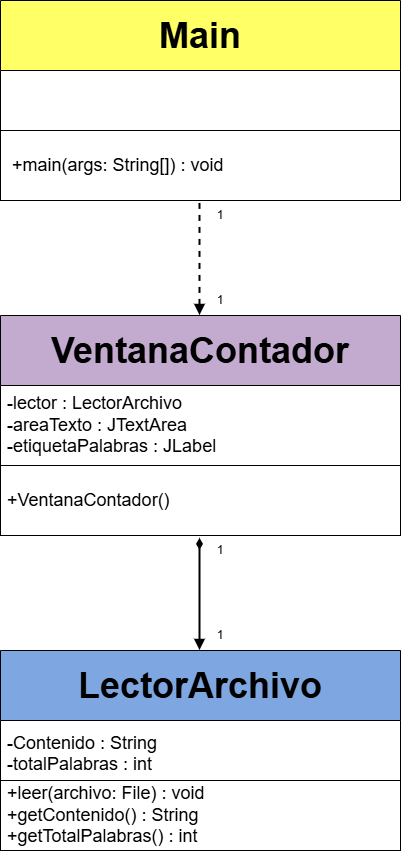

The diagram above was exported from draw.io. Its source (the exported page's mxGraphModel, read from the mxfile embedded in the PNG):
<mxGraphModel dx="1843" dy="888" grid="1" gridSize="10" guides="1" tooltips="1" connect="1" arrows="1" fold="1" page="1" pageScale="1" pageWidth="850" pageHeight="1100" math="0" shadow="0">
  <root>
    <mxCell id="0" />
    <mxCell id="1" parent="0" />
    <mxCell id="y6LVDmETX_-pUwOkf1Pt-1" parent="1" style="swimlane;fontStyle=0;childLayout=stackLayout;horizontal=1;startSize=70;horizontalStack=0;resizeParent=1;resizeParentMax=0;resizeLast=0;collapsible=1;marginBottom=0;whiteSpace=wrap;html=1;fillColor=#FFFF66;" value="&lt;font style=&quot;font-size: 36px;&quot;&gt;&lt;b&gt;Main&lt;/b&gt;&lt;/font&gt;" vertex="1">
      <mxGeometry height="130" width="400" x="240" y="40" as="geometry" />
    </mxCell>
    <mxCell id="y6LVDmETX_-pUwOkf1Pt-6" parent="1" style="whiteSpace=wrap;html=1;align=left;" value="&lt;font style=&quot;font-size: 18px;&quot;&gt;&amp;nbsp; +main(args: String[]) : void&lt;/font&gt;" vertex="1">
      <mxGeometry height="70" width="400" x="240" y="170" as="geometry" />
    </mxCell>
    <mxCell id="y6LVDmETX_-pUwOkf1Pt-7" parent="1" style="swimlane;fontStyle=0;childLayout=stackLayout;horizontal=1;startSize=70;horizontalStack=0;resizeParent=1;resizeParentMax=0;resizeLast=0;collapsible=1;marginBottom=0;whiteSpace=wrap;html=1;fillColor=#C3ABD0;" value="&lt;font style=&quot;font-size: 36px;&quot;&gt;&lt;b&gt;VentanaContador&lt;/b&gt;&lt;/font&gt;" vertex="1">
      <mxGeometry height="150" width="400" x="240" y="355" as="geometry" />
    </mxCell>
    <mxCell id="y6LVDmETX_-pUwOkf1Pt-11" parent="y6LVDmETX_-pUwOkf1Pt-7" style="text;html=1;whiteSpace=wrap;strokeColor=none;fillColor=none;align=left;verticalAlign=middle;rounded=0;" value="&lt;font style=&quot;font-size: 18px;&quot;&gt;&amp;nbsp;-lector : LectorArchivo&lt;/font&gt;&lt;div&gt;&lt;font style=&quot;font-size: 18px;&quot;&gt;&amp;nbsp;-areaTexto : JTextArea&lt;/font&gt;&lt;/div&gt;&lt;div&gt;&lt;font style=&quot;font-size: 18px;&quot;&gt;&amp;nbsp;-etiquetaPalabras : JLabel&lt;/font&gt;&lt;/div&gt;" vertex="1">
      <mxGeometry height="80" width="400" y="70" as="geometry" />
    </mxCell>
    <mxCell id="y6LVDmETX_-pUwOkf1Pt-8" parent="1" style="whiteSpace=wrap;html=1;align=left;" value="&lt;span style=&quot;font-size: 18px;&quot;&gt;&amp;nbsp;+VentanaContador()&lt;/span&gt;" vertex="1">
      <mxGeometry height="70" width="400" x="240" y="505" as="geometry" />
    </mxCell>
    <mxCell id="y6LVDmETX_-pUwOkf1Pt-9" parent="1" style="swimlane;fontStyle=0;childLayout=stackLayout;horizontal=1;startSize=70;horizontalStack=0;resizeParent=1;resizeParentMax=0;resizeLast=0;collapsible=1;marginBottom=0;whiteSpace=wrap;html=1;fillColor=#7EA6E0;" value="&lt;font style=&quot;font-size: 36px;&quot;&gt;&lt;b&gt;LectorArchivo&lt;/b&gt;&lt;/font&gt;" vertex="1">
      <mxGeometry height="130" width="400" x="240" y="690" as="geometry" />
    </mxCell>
    <mxCell id="y6LVDmETX_-pUwOkf1Pt-12" parent="y6LVDmETX_-pUwOkf1Pt-9" style="text;html=1;whiteSpace=wrap;strokeColor=none;fillColor=none;align=left;verticalAlign=middle;rounded=0;" value="&lt;div&gt;&lt;font style=&quot;font-size: 18px;&quot;&gt;&lt;br&gt;&lt;/font&gt;&lt;/div&gt;&lt;font style=&quot;font-size: 18px;&quot;&gt;&amp;nbsp;-Contenido : String&lt;/font&gt;&lt;div&gt;&lt;font style=&quot;font-size: 18px;&quot;&gt;&amp;nbsp;-totalPalabras : int&lt;br&gt;&lt;/font&gt;&lt;div&gt;&lt;br&gt;&lt;/div&gt;&lt;/div&gt;" vertex="1">
      <mxGeometry height="60" width="400" y="70" as="geometry" />
    </mxCell>
    <mxCell id="y6LVDmETX_-pUwOkf1Pt-10" parent="1" style="whiteSpace=wrap;html=1;align=left;" value="&lt;font style=&quot;font-size: 18px;&quot;&gt;&amp;nbsp;+leer(archivo: File) : void&lt;/font&gt;&lt;div&gt;&lt;font style=&quot;font-size: 18px;&quot;&gt;&amp;nbsp;+getContenido() : String&lt;/font&gt;&lt;/div&gt;&lt;div&gt;&lt;font style=&quot;font-size: 18px;&quot;&gt;&amp;nbsp;+getTotalPalabras() : int&lt;/font&gt;&lt;/div&gt;" vertex="1">
      <mxGeometry height="70" width="400" x="240" y="820" as="geometry" />
    </mxCell>
    <mxCell id="y6LVDmETX_-pUwOkf1Pt-13" edge="1" parent="1" style="endArrow=block;html=1;rounded=0;defaultLabelBackgroundColor=page;entryX=0.532;entryY=0.002;entryDx=0;entryDy=0;entryPerimeter=0;exitX=0.532;exitY=1.046;exitDx=0;exitDy=0;exitPerimeter=0;dashed=1;strokeWidth=2;endFill=1;" value="">
      <mxGeometry height="50" relative="1" width="50" as="geometry">
        <mxPoint x="439.49999999999994" y="242.92000000000002" as="sourcePoint" />
        <mxPoint x="439.49999999999994" y="354.99999999999983" as="targetPoint" />
      </mxGeometry>
    </mxCell>
    <mxCell id="y6LVDmETX_-pUwOkf1Pt-14" edge="1" parent="1" style="endArrow=block;html=1;rounded=0;defaultLabelBackgroundColor=page;entryX=0.532;entryY=0.002;entryDx=0;entryDy=0;entryPerimeter=0;exitX=0.532;exitY=1.046;exitDx=0;exitDy=0;exitPerimeter=0;strokeWidth=2;endFill=1;startArrow=diamondThin;startFill=1;" value="">
      <mxGeometry height="50" relative="1" width="50" as="geometry">
        <mxPoint x="439.5" y="577.9200000000001" as="sourcePoint" />
        <mxPoint x="439.5" y="689.9999999999998" as="targetPoint" />
      </mxGeometry>
    </mxCell>
    <mxCell id="y6LVDmETX_-pUwOkf1Pt-15" parent="1" style="text;html=1;whiteSpace=wrap;strokeColor=none;fillColor=none;align=center;verticalAlign=middle;rounded=0;" value="1" vertex="1">
      <mxGeometry height="30" width="60" x="430" y="240" as="geometry" />
    </mxCell>
    <mxCell id="y6LVDmETX_-pUwOkf1Pt-16" parent="1" style="text;html=1;whiteSpace=wrap;strokeColor=none;fillColor=none;align=center;verticalAlign=middle;rounded=0;" value="1" vertex="1">
      <mxGeometry height="30" width="60" x="430" y="325" as="geometry" />
    </mxCell>
    <mxCell id="y6LVDmETX_-pUwOkf1Pt-17" parent="1" style="text;html=1;whiteSpace=wrap;strokeColor=none;fillColor=none;align=center;verticalAlign=middle;rounded=0;" value="1" vertex="1">
      <mxGeometry height="30" width="60" x="430" y="575" as="geometry" />
    </mxCell>
    <mxCell id="y6LVDmETX_-pUwOkf1Pt-18" parent="1" style="text;html=1;whiteSpace=wrap;strokeColor=none;fillColor=none;align=center;verticalAlign=middle;rounded=0;" value="1" vertex="1">
      <mxGeometry height="30" width="60" x="430" y="660" as="geometry" />
    </mxCell>
  </root>
</mxGraphModel>